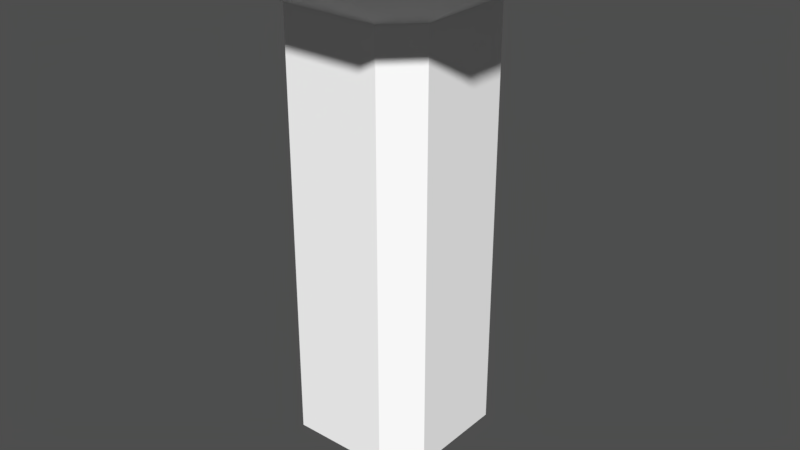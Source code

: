 # Source: corner_platform.blend  (saved by Blender 2.79.0; exported with 4.5.12 LTS)
import bpy
from mathutils import Matrix  # noqa: F401  (used for matrix-valued properties, if any)

bpy.ops.wm.read_factory_settings(use_empty=True)
scene = bpy.context.scene
scene.name = 'Scene'

# ---- collections
col_collection_1 = bpy.data.collections.new('Collection 1'); scene.collection.children.link(col_collection_1)

# ---- world
world_world = bpy.data.worlds.new('World'); scene.world = world_world
world_world.color = (0.05088, 0.05088, 0.05088)
world_world.use_sun_shadow = False
world_world.sun_shadow_jitter_overblur = 0.0
world_world.cycles.sampling_method = 'MANUAL'

# ---- meshes
me_cube_003 = bpy.data.meshes.new('Cube.003')
me_cube_003.from_pydata([(-1.0, -1.0, -1.0), (-1.0, -1.0, 4.5), (-1.0, 1.0, -1.0), (-1.0, 1.0, 4.5), (1.0, 1.0, -1.0), (1.0, 1.0, 4.5), (1.6, 1.0, 4.5), (1.6, 1.0, -1.0), (1.6, -1.0, -1.0), (1.6, -1.0, 4.5), (-1.0, -1.6, -1.0), (-1.0, -1.6, 4.5), (1.0, -1.6, 4.5), (1.0, -1.6, -1.0), (-1.0, -2.033, 5.502), (-1.0, 1.0, 5.502), (2.033, 1.0, 5.502), (3.333, -2.033, 5.502), (2.033, -3.333, 5.502), (3.333, 1.0, 5.502), (-1.0, -3.333, 5.502), (-1.0, -2.033, 5.767), (-1.0, 1.0, 5.767), (2.033, 1.0, 5.767), (2.033, -2.033, 5.767), (3.333, -2.033, 5.767), (2.033, -3.333, 5.767), (3.333, 1.0, 5.767), (-1.0, -3.333, 5.767), (-1.237, -2.033, 5.502), (-1.237, 1.237, 5.502), (2.033, 1.237, 5.502), (3.333, 1.237, 5.502), (3.333, 1.237, 5.767), (-1.237, -3.333, 5.502), (-1.237, -3.333, 5.767), (-1.237, 1.237, 5.767), (-1.237, -2.033, 5.767), (2.033, 1.237, 5.767), (-1.0, 1.0, -4.102), (-1.0, -1.0, -4.102), (1.0, 1.0, -4.102), (1.0, -1.0, -4.102), (1.6, -1.0, -4.102), (1.6, 1.0, -4.102), (-1.0, -1.6, -4.102), (1.0, -1.6, -4.102)], [], [(0, 1, 3, 2), (2, 3, 5, 4), (4, 5, 6, 7), (6, 5, 16, 19), (7, 8, 43, 44), (12, 9, 17, 18), (7, 6, 9, 8), (2, 4, 41, 39), (4, 7, 44, 41), (3, 1, 14, 15), (13, 12, 11, 10), (1, 11, 20, 14), (1, 0, 10, 11), (8, 13, 46, 43), (12, 13, 8, 9), (18, 17, 25, 26), (17, 19, 27, 25), (20, 28, 35, 34), (21, 22, 36, 37), (5, 3, 15, 16), (9, 6, 19, 17), (11, 12, 18, 20), (24, 21, 28, 26), (23, 22, 21, 24), (23, 24, 25, 27), (26, 25, 24), (15, 14, 29, 30), (20, 18, 26, 28), (23, 27, 33, 38), (29, 34, 35, 37), (30, 29, 37, 36), (31, 30, 36, 38), (32, 31, 38, 33), (16, 15, 30, 31), (22, 23, 38, 36), (27, 19, 32, 33), (14, 20, 34, 29), (28, 21, 37, 35), (19, 16, 31, 32), (39, 41, 42, 40), (42, 43, 46), (42, 41, 44, 43), (40, 42, 46, 45), (13, 10, 45, 46), (0, 2, 39, 40), (10, 0, 40, 45)])
_uv = me_cube_003.uv_layers.new(name='UVMap')
_uv.uv.foreach_set('vector', [0.3366, 0.2031, 0.3366, 0.3297, 0.2906, 0.3297, 0.2906, 0.2031, 0.2796, 0.2031, 0.2796, 0.3297, 0.2336, 0.3297, 0.2336, 0.2031, 0.2336, 0.2031, 0.2336, 0.3297, 0.2198, 0.3297, 0.2198, 0.2031, 0.2198, 0.3297, 0.2336, 0.3297, 0.2098, 0.3528, 0.1799, 0.3528, 0.1744, 0.1855, 0.1284, 0.1855, 0.1284, 0.1141, 0.1744, 0.1141, 0.07366, 0.3076, 0.09319, 0.3076, 0.1046, 0.3582, 0.06226, 0.3582, 0.1744, 0.1855, 0.1744, 0.3121, 0.1284, 0.3121, 0.1284, 0.1855, 0.2796, 0.2031, 0.2336, 0.2031, 0.2336, 0.1316, 0.2796, 0.1316, 0.2336, 0.2031, 0.2198, 0.2031, 0.2198, 0.1316, 0.2336, 0.1316, 0.2906, 0.3297, 0.3366, 0.3297, 0.3604, 0.3528, 0.2906, 0.3528, 0.4418, 0.1855, 0.4418, 0.3121, 0.3958, 0.3121, 0.3958, 0.1855, 0.3366, 0.3297, 0.3504, 0.3297, 0.3903, 0.3528, 0.3604, 0.3528, 0.3366, 0.3297, 0.3366, 0.2031, 0.3504, 0.2031, 0.3504, 0.3297, 0.09319, 0.181, 0.07366, 0.181, 0.07366, 0.1096, 0.09319, 0.1096, 0.07366, 0.3076, 0.07366, 0.181, 0.09319, 0.181, 0.09319, 0.3076, 0.06226, 0.3582, 0.1046, 0.3582, 0.1046, 0.3643, 0.06226, 0.3643, 0.1046, 0.3582, 0.1744, 0.3582, 0.1744, 0.3643, 0.1046, 0.3643, 0.3958, 0.3582, 0.3958, 0.3643, 0.3903, 0.3643, 0.3903, 0.3582, 0.07666, 0.5593, 0.07666, 0.9272, 0.0479, 0.956, 0.0479, 0.5593, 0.2336, 0.3297, 0.2796, 0.3297, 0.2796, 0.3528, 0.2098, 0.3528, 0.1284, 0.3121, 0.1744, 0.3121, 0.1744, 0.3582, 0.1046, 0.3582, 0.3958, 0.3121, 0.4418, 0.3121, 0.4656, 0.3582, 0.3958, 0.3582, 0.4446, 0.5593, 0.07666, 0.5593, 0.07666, 0.4016, 0.4446, 0.4016, 0.4446, 0.9272, 0.07666, 0.9272, 0.07666, 0.5593, 0.4446, 0.5593, 0.4446, 0.9272, 0.4446, 0.5593, 0.6023, 0.5593, 0.6023, 0.9272, 0.4446, 0.4016, 0.6023, 0.5593, 0.4446, 0.5593, 0.2906, 0.3528, 0.3604, 0.3528, 0.3604, 0.3582, 0.2851, 0.3582, 0.3958, 0.3582, 0.4656, 0.3582, 0.4656, 0.3643, 0.3958, 0.3643, 0.4446, 0.9272, 0.6023, 0.9272, 0.6023, 0.956, 0.4446, 0.956, 0.3604, 0.3582, 0.3903, 0.3582, 0.3903, 0.3643, 0.3604, 0.3643, 0.2851, 0.3582, 0.3604, 0.3582, 0.3604, 0.3643, 0.2851, 0.3643, 0.2098, 0.3582, 0.2851, 0.3582, 0.2851, 0.3643, 0.2098, 0.3643, 0.1799, 0.3582, 0.2098, 0.3582, 0.2098, 0.3643, 0.1799, 0.3643, 0.2098, 0.3528, 0.2796, 0.3528, 0.2851, 0.3582, 0.2098, 0.3582, 0.07666, 0.9272, 0.4446, 0.9272, 0.4446, 0.956, 0.0479, 0.956, 0.1744, 0.3643, 0.1744, 0.3582, 0.1799, 0.3582, 0.1799, 0.3643, 0.3604, 0.3528, 0.3903, 0.3528, 0.3903, 0.3582, 0.3604, 0.3582, 0.07666, 0.4016, 0.07666, 0.5593, 0.0479, 0.5593, 0.0479, 0.4016, 0.1799, 0.3528, 0.2098, 0.3528, 0.2098, 0.3582, 0.1799, 0.3582, 0.08342, 0.03468, 0.116, 0.06724, 0.08342, 0.0998, 0.05086, 0.06724, 0.08342, 0.0998, 0.09319, 0.1096, 0.07366, 0.1096, 0.08342, 0.0998, 0.116, 0.06724, 0.1258, 0.07701, 0.09319, 0.1096, 0.05086, 0.06724, 0.08342, 0.0998, 0.07366, 0.1096, 0.0411, 0.07701, 0.4418, 0.1855, 0.3958, 0.1855, 0.3958, 0.1141, 0.4418, 0.1141, 0.3366, 0.2031, 0.2906, 0.2031, 0.2906, 0.1316, 0.3366, 0.1316, 0.3504, 0.2031, 0.3366, 0.2031, 0.3366, 0.1316, 0.3504, 0.1316])
me_cube_003.materials.append(None)
me_cube_003.use_remesh_preserve_volume = False
me_cube_003.use_remesh_preserve_attributes = False
me_cube_003.use_mirror_vertex_groups = False
me_cube_003.update()

# ---- objects
ob_cube = bpy.data.objects.new('Cube', me_cube_003)

# ---- transforms, parenting, visibility, modifiers, constraints
ob_cube.location = (0.0, 0.0, 0.0)
ob_cube.lineart.crease_threshold = 0.0

# ---- collection membership
col_collection_1.objects.link(ob_cube)

# ---- scene / render settings (as saved in the file)
scene.frame_start = 1; scene.frame_end = 250; scene.frame_set(1)
scene.render.engine = 'BLENDER_EEVEE_NEXT'
scene.render.resolution_percentage = 50
scene.render.dither_intensity = 0.0
scene.cycles.use_denoising = False
scene.cycles.samples = 128
scene.cycles.sampling_pattern = 'TABULATED_SOBOL'
scene.cycles.use_adaptive_sampling = False
scene.cycles.use_light_tree = False
scene.cycles.blur_glossy = 0.0
scene.cycles.film_exposure = 1.48
scene.cycles.sample_clamp_indirect = 0.0
scene.view_settings.view_transform = 'Standard'
bpy.context.view_layer.update()

# ---- added for rendering (the .blend has no active camera and no usable light): camera, sun
cam_auto = bpy.data.cameras.new('AutoCamera')
cam_auto.lens = 50.0
cam_auto.sensor_width = 36.0
cam_auto.clip_end = 1000.0
ob_auto_camera = bpy.data.objects.new('AutoCamera', cam_auto)
scene.collection.objects.link(ob_auto_camera)
ob_auto_camera.location = (11.9633, -14.1463, 9.56453)
ob_auto_camera.rotation_euler = (1.09748, -7.21219e-08, 0.694738)
scene.camera = ob_auto_camera
light_auto_sun = bpy.data.lights.new('AutoSun', 'SUN')
light_auto_sun.energy = 3.0
light_auto_sun.angle = 0.0523599
ob_auto_sun = bpy.data.objects.new('AutoSun', light_auto_sun)
scene.collection.objects.link(ob_auto_sun)
ob_auto_sun.rotation_euler = (0.872665, 0.174533, 0.523599)
bpy.context.view_layer.update()
